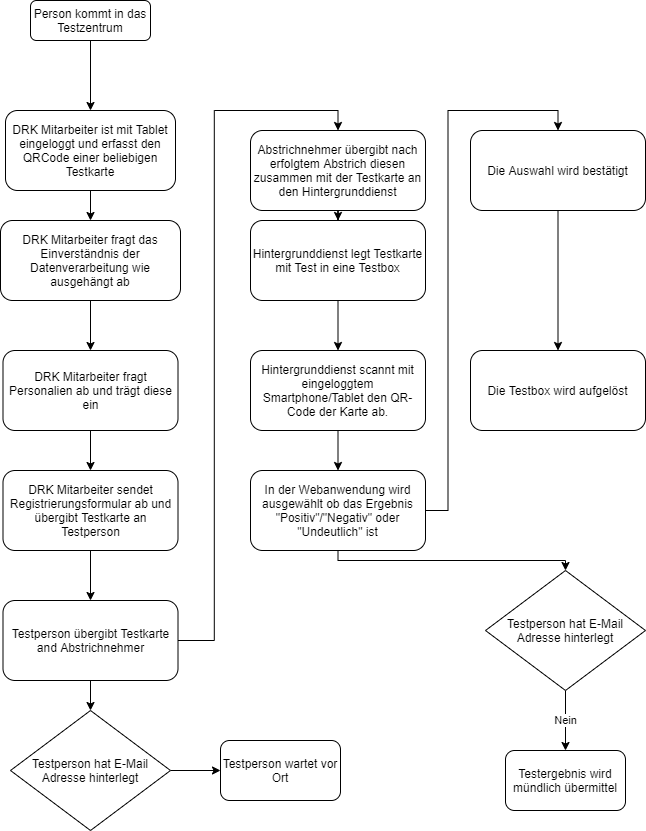

The diagram above was exported from draw.io. Its source (the exported page's mxGraphModel, read from the mxfile embedded in the PNG):
<mxGraphModel dx="1422" dy="737" grid="1" gridSize="10" guides="1" tooltips="1" connect="1" arrows="1" fold="1" page="1" pageScale="1" pageWidth="827" pageHeight="1169" math="0" shadow="0">
  <root>
    <mxCell id="WIyWlLk6GJQsqaUBKTNV-0" />
    <mxCell id="WIyWlLk6GJQsqaUBKTNV-1" parent="WIyWlLk6GJQsqaUBKTNV-0" />
    <mxCell id="csOK_EteJFMdS6CkxZH9-14" value="" style="edgeStyle=orthogonalEdgeStyle;rounded=0;orthogonalLoop=1;jettySize=auto;html=1;" edge="1" parent="WIyWlLk6GJQsqaUBKTNV-1" source="WIyWlLk6GJQsqaUBKTNV-3" target="csOK_EteJFMdS6CkxZH9-1">
      <mxGeometry relative="1" as="geometry" />
    </mxCell>
    <mxCell id="WIyWlLk6GJQsqaUBKTNV-3" value="Person kommt in das Testzentrum" style="rounded=1;whiteSpace=wrap;html=1;fontSize=12;glass=0;strokeWidth=1;shadow=0;" parent="WIyWlLk6GJQsqaUBKTNV-1" vertex="1">
      <mxGeometry x="160" y="30" width="120" height="40" as="geometry" />
    </mxCell>
    <mxCell id="csOK_EteJFMdS6CkxZH9-15" value="" style="edgeStyle=orthogonalEdgeStyle;rounded=0;orthogonalLoop=1;jettySize=auto;html=1;" edge="1" parent="WIyWlLk6GJQsqaUBKTNV-1" source="csOK_EteJFMdS6CkxZH9-1" target="csOK_EteJFMdS6CkxZH9-3">
      <mxGeometry relative="1" as="geometry" />
    </mxCell>
    <mxCell id="csOK_EteJFMdS6CkxZH9-1" value="DRK Mitarbeiter ist mit Tablet eingeloggt und erfasst den QRCode einer beliebigen Testkarte" style="rounded=1;whiteSpace=wrap;html=1;" vertex="1" parent="WIyWlLk6GJQsqaUBKTNV-1">
      <mxGeometry x="135" y="140" width="170" height="80" as="geometry" />
    </mxCell>
    <mxCell id="csOK_EteJFMdS6CkxZH9-18" value="" style="edgeStyle=orthogonalEdgeStyle;rounded=0;orthogonalLoop=1;jettySize=auto;html=1;" edge="1" parent="WIyWlLk6GJQsqaUBKTNV-1" source="csOK_EteJFMdS6CkxZH9-2" target="csOK_EteJFMdS6CkxZH9-4">
      <mxGeometry relative="1" as="geometry" />
    </mxCell>
    <mxCell id="csOK_EteJFMdS6CkxZH9-2" value="DRK Mitarbeiter fragt Personalien ab und trägt diese ein" style="rounded=1;whiteSpace=wrap;html=1;" vertex="1" parent="WIyWlLk6GJQsqaUBKTNV-1">
      <mxGeometry x="132.5" y="380" width="175" height="80" as="geometry" />
    </mxCell>
    <mxCell id="csOK_EteJFMdS6CkxZH9-17" value="" style="edgeStyle=orthogonalEdgeStyle;rounded=0;orthogonalLoop=1;jettySize=auto;html=1;" edge="1" parent="WIyWlLk6GJQsqaUBKTNV-1" source="csOK_EteJFMdS6CkxZH9-3" target="csOK_EteJFMdS6CkxZH9-2">
      <mxGeometry relative="1" as="geometry" />
    </mxCell>
    <mxCell id="csOK_EteJFMdS6CkxZH9-3" value="DRK Mitarbeiter fragt das Einverständnis der Datenverarbeitung wie ausgehängt ab" style="rounded=1;whiteSpace=wrap;html=1;" vertex="1" parent="WIyWlLk6GJQsqaUBKTNV-1">
      <mxGeometry x="130" y="250" width="180" height="80" as="geometry" />
    </mxCell>
    <mxCell id="csOK_EteJFMdS6CkxZH9-20" style="edgeStyle=orthogonalEdgeStyle;rounded=0;orthogonalLoop=1;jettySize=auto;html=1;entryX=0.5;entryY=0;entryDx=0;entryDy=0;" edge="1" parent="WIyWlLk6GJQsqaUBKTNV-1" source="csOK_EteJFMdS6CkxZH9-4" target="csOK_EteJFMdS6CkxZH9-6">
      <mxGeometry relative="1" as="geometry" />
    </mxCell>
    <mxCell id="csOK_EteJFMdS6CkxZH9-4" value="DRK Mitarbeiter sendet Registrierungsformular ab und übergibt Testkarte an Testperson" style="rounded=1;whiteSpace=wrap;html=1;" vertex="1" parent="WIyWlLk6GJQsqaUBKTNV-1">
      <mxGeometry x="132.5" y="500" width="175" height="80" as="geometry" />
    </mxCell>
    <mxCell id="csOK_EteJFMdS6CkxZH9-30" style="edgeStyle=orthogonalEdgeStyle;rounded=0;orthogonalLoop=1;jettySize=auto;html=1;entryX=0.5;entryY=0;entryDx=0;entryDy=0;" edge="1" parent="WIyWlLk6GJQsqaUBKTNV-1" source="csOK_EteJFMdS6CkxZH9-6" target="csOK_EteJFMdS6CkxZH9-7">
      <mxGeometry relative="1" as="geometry" />
    </mxCell>
    <mxCell id="csOK_EteJFMdS6CkxZH9-43" style="edgeStyle=orthogonalEdgeStyle;rounded=0;orthogonalLoop=1;jettySize=auto;html=1;" edge="1" parent="WIyWlLk6GJQsqaUBKTNV-1" source="csOK_EteJFMdS6CkxZH9-6" target="csOK_EteJFMdS6CkxZH9-42">
      <mxGeometry relative="1" as="geometry" />
    </mxCell>
    <mxCell id="csOK_EteJFMdS6CkxZH9-6" value="Testperson übergibt Testkarte and Abstrichnehmer" style="rounded=1;whiteSpace=wrap;html=1;" vertex="1" parent="WIyWlLk6GJQsqaUBKTNV-1">
      <mxGeometry x="132.5" y="630" width="175" height="80" as="geometry" />
    </mxCell>
    <mxCell id="csOK_EteJFMdS6CkxZH9-22" style="edgeStyle=orthogonalEdgeStyle;rounded=0;orthogonalLoop=1;jettySize=auto;html=1;entryX=0.5;entryY=0;entryDx=0;entryDy=0;" edge="1" parent="WIyWlLk6GJQsqaUBKTNV-1" source="csOK_EteJFMdS6CkxZH9-7" target="csOK_EteJFMdS6CkxZH9-8">
      <mxGeometry relative="1" as="geometry" />
    </mxCell>
    <mxCell id="csOK_EteJFMdS6CkxZH9-7" value="Abstrichnehmer übergibt nach erfolgtem Abstrich diesen zusammen mit der Testkarte an den Hintergrunddienst" style="rounded=1;whiteSpace=wrap;html=1;" vertex="1" parent="WIyWlLk6GJQsqaUBKTNV-1">
      <mxGeometry x="380" y="160" width="175" height="80" as="geometry" />
    </mxCell>
    <mxCell id="csOK_EteJFMdS6CkxZH9-32" style="edgeStyle=orthogonalEdgeStyle;rounded=0;orthogonalLoop=1;jettySize=auto;html=1;" edge="1" parent="WIyWlLk6GJQsqaUBKTNV-1" source="csOK_EteJFMdS6CkxZH9-8" target="csOK_EteJFMdS6CkxZH9-9">
      <mxGeometry relative="1" as="geometry" />
    </mxCell>
    <mxCell id="csOK_EteJFMdS6CkxZH9-8" value="Hintergrunddienst legt Testkarte mit Test in eine Testbox" style="rounded=1;whiteSpace=wrap;html=1;" vertex="1" parent="WIyWlLk6GJQsqaUBKTNV-1">
      <mxGeometry x="380" y="250" width="175" height="80" as="geometry" />
    </mxCell>
    <mxCell id="csOK_EteJFMdS6CkxZH9-25" style="edgeStyle=orthogonalEdgeStyle;rounded=0;orthogonalLoop=1;jettySize=auto;html=1;" edge="1" parent="WIyWlLk6GJQsqaUBKTNV-1" source="csOK_EteJFMdS6CkxZH9-9" target="csOK_EteJFMdS6CkxZH9-11">
      <mxGeometry relative="1" as="geometry" />
    </mxCell>
    <mxCell id="csOK_EteJFMdS6CkxZH9-9" value="Hintergrunddienst scannt mit eingeloggtem Smartphone/Tablet den QR-Code der Karte ab." style="rounded=1;whiteSpace=wrap;html=1;" vertex="1" parent="WIyWlLk6GJQsqaUBKTNV-1">
      <mxGeometry x="380" y="380" width="175" height="80" as="geometry" />
    </mxCell>
    <mxCell id="csOK_EteJFMdS6CkxZH9-36" style="edgeStyle=orthogonalEdgeStyle;rounded=0;orthogonalLoop=1;jettySize=auto;html=1;entryX=0.5;entryY=0;entryDx=0;entryDy=0;" edge="1" parent="WIyWlLk6GJQsqaUBKTNV-1" source="csOK_EteJFMdS6CkxZH9-11" target="csOK_EteJFMdS6CkxZH9-35">
      <mxGeometry relative="1" as="geometry">
        <Array as="points">
          <mxPoint x="468" y="590" />
          <mxPoint x="695" y="590" />
        </Array>
      </mxGeometry>
    </mxCell>
    <mxCell id="csOK_EteJFMdS6CkxZH9-39" style="edgeStyle=orthogonalEdgeStyle;rounded=0;orthogonalLoop=1;jettySize=auto;html=1;entryX=0.5;entryY=0;entryDx=0;entryDy=0;" edge="1" parent="WIyWlLk6GJQsqaUBKTNV-1" source="csOK_EteJFMdS6CkxZH9-11" target="csOK_EteJFMdS6CkxZH9-12">
      <mxGeometry relative="1" as="geometry" />
    </mxCell>
    <mxCell id="csOK_EteJFMdS6CkxZH9-11" value="In der Webanwendung wird ausgewählt ob das Ergebnis &quot;Positiv&quot;/&quot;Negativ&quot; oder &quot;Undeutlich&quot; ist" style="rounded=1;whiteSpace=wrap;html=1;" vertex="1" parent="WIyWlLk6GJQsqaUBKTNV-1">
      <mxGeometry x="380" y="500" width="175" height="80" as="geometry" />
    </mxCell>
    <mxCell id="csOK_EteJFMdS6CkxZH9-40" style="edgeStyle=orthogonalEdgeStyle;rounded=0;orthogonalLoop=1;jettySize=auto;html=1;exitX=0.5;exitY=1;exitDx=0;exitDy=0;" edge="1" parent="WIyWlLk6GJQsqaUBKTNV-1" source="csOK_EteJFMdS6CkxZH9-12" target="csOK_EteJFMdS6CkxZH9-13">
      <mxGeometry relative="1" as="geometry" />
    </mxCell>
    <mxCell id="csOK_EteJFMdS6CkxZH9-12" value="Die Auswahl wird bestätigt" style="rounded=1;whiteSpace=wrap;html=1;" vertex="1" parent="WIyWlLk6GJQsqaUBKTNV-1">
      <mxGeometry x="600" y="160" width="175" height="80" as="geometry" />
    </mxCell>
    <mxCell id="csOK_EteJFMdS6CkxZH9-13" value="Die Testbox wird aufgelöst" style="rounded=1;whiteSpace=wrap;html=1;" vertex="1" parent="WIyWlLk6GJQsqaUBKTNV-1">
      <mxGeometry x="600" y="380" width="175" height="80" as="geometry" />
    </mxCell>
    <mxCell id="csOK_EteJFMdS6CkxZH9-34" value="Testergebnis wird mündlich übermittel" style="rounded=1;whiteSpace=wrap;html=1;" vertex="1" parent="WIyWlLk6GJQsqaUBKTNV-1">
      <mxGeometry x="635" y="780" width="120" height="60" as="geometry" />
    </mxCell>
    <mxCell id="csOK_EteJFMdS6CkxZH9-37" value="Nein" style="edgeStyle=orthogonalEdgeStyle;rounded=0;orthogonalLoop=1;jettySize=auto;html=1;exitX=0.5;exitY=1;exitDx=0;exitDy=0;" edge="1" parent="WIyWlLk6GJQsqaUBKTNV-1" source="csOK_EteJFMdS6CkxZH9-35" target="csOK_EteJFMdS6CkxZH9-34">
      <mxGeometry relative="1" as="geometry" />
    </mxCell>
    <mxCell id="csOK_EteJFMdS6CkxZH9-35" value="Testperson hat E-Mail Adresse hinterlegt" style="rhombus;whiteSpace=wrap;html=1;" vertex="1" parent="WIyWlLk6GJQsqaUBKTNV-1">
      <mxGeometry x="615" y="600" width="160" height="120" as="geometry" />
    </mxCell>
    <mxCell id="csOK_EteJFMdS6CkxZH9-46" style="edgeStyle=orthogonalEdgeStyle;rounded=0;orthogonalLoop=1;jettySize=auto;html=1;exitX=1;exitY=0.5;exitDx=0;exitDy=0;entryX=0;entryY=0.5;entryDx=0;entryDy=0;" edge="1" parent="WIyWlLk6GJQsqaUBKTNV-1" source="csOK_EteJFMdS6CkxZH9-42" target="csOK_EteJFMdS6CkxZH9-44">
      <mxGeometry relative="1" as="geometry" />
    </mxCell>
    <mxCell id="csOK_EteJFMdS6CkxZH9-42" value="Testperson hat E-Mail Adresse hinterlegt" style="rhombus;whiteSpace=wrap;html=1;" vertex="1" parent="WIyWlLk6GJQsqaUBKTNV-1">
      <mxGeometry x="140" y="740" width="160" height="120" as="geometry" />
    </mxCell>
    <mxCell id="csOK_EteJFMdS6CkxZH9-44" value="Testperson wartet vor Ort" style="rounded=1;whiteSpace=wrap;html=1;" vertex="1" parent="WIyWlLk6GJQsqaUBKTNV-1">
      <mxGeometry x="350" y="770" width="120" height="60" as="geometry" />
    </mxCell>
  </root>
</mxGraphModel>